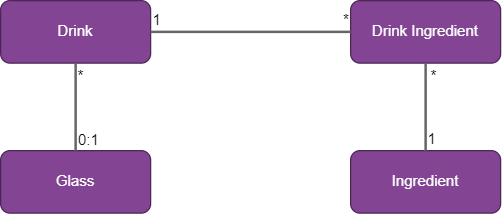

The diagram above was exported from draw.io. Its source (the exported page's mxGraphModel, read from the mxfile embedded in the PNG):
<mxGraphModel dx="532" dy="453" grid="1" gridSize="10" guides="1" tooltips="1" connect="1" arrows="1" fold="1" page="1" pageScale="1" pageWidth="1169" pageHeight="827" math="0" shadow="0">
  <root>
    <mxCell id="0" />
    <mxCell id="1" parent="0" />
    <mxCell id="2" value="Drink" style="rounded=1;whiteSpace=wrap;html=1;fillColor=#824493;fontColor=#ffffff;strokeColor=#4A2754;" vertex="1" parent="1">
      <mxGeometry x="240" y="160" width="120" height="50" as="geometry" />
    </mxCell>
    <mxCell id="3" value="Drink Ingredient" style="rounded=1;whiteSpace=wrap;html=1;fillColor=#824493;fontColor=#ffffff;strokeColor=#4A2754;" vertex="1" parent="1">
      <mxGeometry x="520" y="160" width="120" height="50" as="geometry" />
    </mxCell>
    <mxCell id="5" value="Glass" style="rounded=1;whiteSpace=wrap;html=1;fillColor=#824493;fontColor=#ffffff;strokeColor=#4A2754;" vertex="1" parent="1">
      <mxGeometry x="240" y="280" width="120" height="50" as="geometry" />
    </mxCell>
    <mxCell id="6" value="Ingredient" style="rounded=1;whiteSpace=wrap;html=1;fillColor=#824493;fontColor=#ffffff;strokeColor=#4A2754;" vertex="1" parent="1">
      <mxGeometry x="520" y="280" width="120" height="50" as="geometry" />
    </mxCell>
    <mxCell id="10" value="" style="endArrow=none;html=1;rounded=0;strokeWidth=2;strokeColor=#666666;" edge="1" parent="1" source="2" target="3">
      <mxGeometry relative="1" as="geometry">
        <mxPoint x="425" y="240" as="sourcePoint" />
        <mxPoint x="585" y="240" as="targetPoint" />
      </mxGeometry>
    </mxCell>
    <mxCell id="11" value="1" style="resizable=0;html=1;align=left;verticalAlign=bottom;" connectable="0" vertex="1" parent="10">
      <mxGeometry x="-1" relative="1" as="geometry" />
    </mxCell>
    <mxCell id="12" value="*" style="resizable=0;html=1;align=right;verticalAlign=bottom;" connectable="0" vertex="1" parent="10">
      <mxGeometry x="1" relative="1" as="geometry" />
    </mxCell>
    <mxCell id="13" value="" style="endArrow=none;html=1;rounded=0;strokeWidth=2;strokeColor=#666666;exitX=0.5;exitY=0;exitDx=0;exitDy=0;" edge="1" parent="1" source="6" target="3">
      <mxGeometry relative="1" as="geometry">
        <mxPoint x="370" y="195" as="sourcePoint" />
        <mxPoint x="530" y="195" as="targetPoint" />
      </mxGeometry>
    </mxCell>
    <mxCell id="14" value="1" style="resizable=0;html=1;align=left;verticalAlign=bottom;" connectable="0" vertex="1" parent="13">
      <mxGeometry x="-1" relative="1" as="geometry" />
    </mxCell>
    <mxCell id="15" value="*" style="resizable=0;html=1;align=right;verticalAlign=bottom;" connectable="0" vertex="1" parent="13">
      <mxGeometry x="1" relative="1" as="geometry">
        <mxPoint x="10" y="20" as="offset" />
      </mxGeometry>
    </mxCell>
    <mxCell id="16" value="" style="endArrow=none;html=1;rounded=0;strokeWidth=2;strokeColor=#666666;exitX=0.5;exitY=1;exitDx=0;exitDy=0;entryX=0.5;entryY=0;entryDx=0;entryDy=0;" edge="1" parent="1" source="2" target="5">
      <mxGeometry relative="1" as="geometry">
        <mxPoint x="299.78" y="220" as="sourcePoint" />
        <mxPoint x="299.78" y="260" as="targetPoint" />
      </mxGeometry>
    </mxCell>
    <mxCell id="17" value="*" style="resizable=0;html=1;align=left;verticalAlign=bottom;" connectable="0" vertex="1" parent="16">
      <mxGeometry x="-1" relative="1" as="geometry">
        <mxPoint y="20" as="offset" />
      </mxGeometry>
    </mxCell>
    <mxCell id="18" value="0:1" style="resizable=0;html=1;align=right;verticalAlign=bottom;" connectable="0" vertex="1" parent="16">
      <mxGeometry x="1" relative="1" as="geometry">
        <mxPoint x="20" as="offset" />
      </mxGeometry>
    </mxCell>
  </root>
</mxGraphModel>